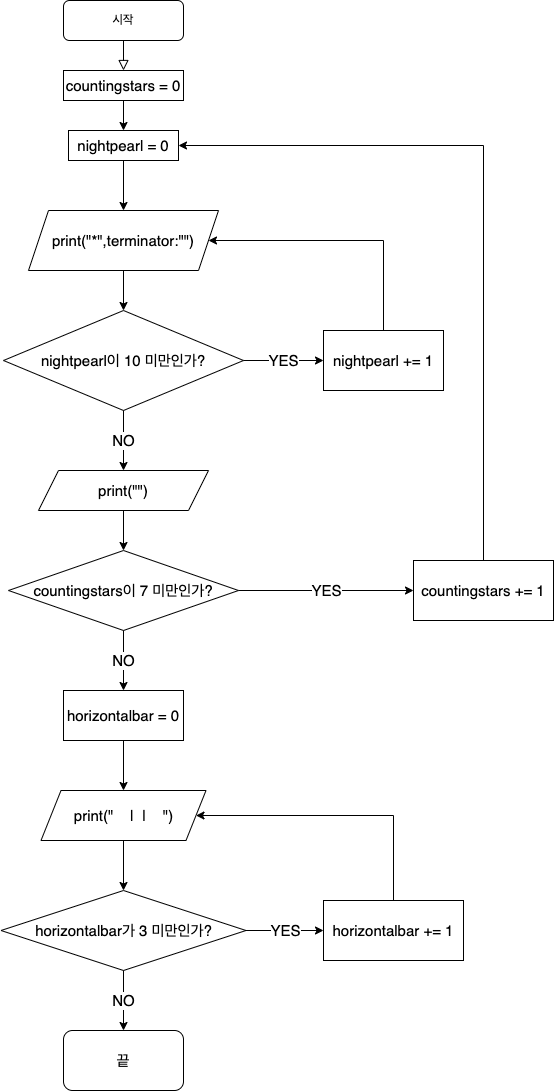

The diagram above was exported from draw.io. Its source (the exported page's mxGraphModel, read from the mxfile embedded in the PNG):
<mxGraphModel dx="1186" dy="795" grid="1" gridSize="10" guides="1" tooltips="1" connect="1" arrows="1" fold="1" page="1" pageScale="1" pageWidth="827" pageHeight="1169" math="0" shadow="0">
  <root>
    <mxCell id="WIyWlLk6GJQsqaUBKTNV-0" />
    <mxCell id="WIyWlLk6GJQsqaUBKTNV-1" parent="WIyWlLk6GJQsqaUBKTNV-0" />
    <mxCell id="WIyWlLk6GJQsqaUBKTNV-2" value="" style="rounded=0;html=1;jettySize=auto;orthogonalLoop=1;fontSize=11;endArrow=block;endFill=0;endSize=8;strokeWidth=1;shadow=0;labelBackgroundColor=none;edgeStyle=orthogonalEdgeStyle;" parent="WIyWlLk6GJQsqaUBKTNV-1" source="WIyWlLk6GJQsqaUBKTNV-3" target="YI4Epem3JDMDC4fJWTzV-0" edge="1">
      <mxGeometry relative="1" as="geometry" />
    </mxCell>
    <mxCell id="WIyWlLk6GJQsqaUBKTNV-3" value="시작" style="rounded=1;whiteSpace=wrap;html=1;fontSize=12;glass=0;strokeWidth=1;shadow=0;" parent="WIyWlLk6GJQsqaUBKTNV-1" vertex="1">
      <mxGeometry x="80" y="10" width="120" height="40" as="geometry" />
    </mxCell>
    <mxCell id="YI4Epem3JDMDC4fJWTzV-2" style="edgeStyle=orthogonalEdgeStyle;rounded=0;orthogonalLoop=1;jettySize=auto;html=1;" parent="WIyWlLk6GJQsqaUBKTNV-1" source="YI4Epem3JDMDC4fJWTzV-0" target="YI4Epem3JDMDC4fJWTzV-25" edge="1">
      <mxGeometry relative="1" as="geometry">
        <mxPoint x="110" y="180" as="targetPoint" />
      </mxGeometry>
    </mxCell>
    <mxCell id="YI4Epem3JDMDC4fJWTzV-0" value="&lt;font style=&quot;font-size: 15px;&quot;&gt;countingstars = 0&lt;/font&gt;" style="rounded=0;whiteSpace=wrap;html=1;" parent="WIyWlLk6GJQsqaUBKTNV-1" vertex="1">
      <mxGeometry x="80" y="80" width="120" height="30" as="geometry" />
    </mxCell>
    <mxCell id="YI4Epem3JDMDC4fJWTzV-4" style="edgeStyle=orthogonalEdgeStyle;rounded=0;orthogonalLoop=1;jettySize=auto;html=1;fontSize=15;exitX=0.5;exitY=1;exitDx=0;exitDy=0;entryX=0.5;entryY=0;entryDx=0;entryDy=0;" parent="WIyWlLk6GJQsqaUBKTNV-1" target="YI4Epem3JDMDC4fJWTzV-5" edge="1">
      <mxGeometry relative="1" as="geometry">
        <mxPoint x="140" y="280" as="sourcePoint" />
        <mxPoint x="160" y="400" as="targetPoint" />
        <Array as="points">
          <mxPoint x="140" y="320" />
        </Array>
      </mxGeometry>
    </mxCell>
    <mxCell id="YI4Epem3JDMDC4fJWTzV-5" value="nightpearl이 10 미만인가?" style="rhombus;whiteSpace=wrap;html=1;fontSize=15;" parent="WIyWlLk6GJQsqaUBKTNV-1" vertex="1">
      <mxGeometry x="20" y="320" width="240" height="100" as="geometry" />
    </mxCell>
    <mxCell id="YI4Epem3JDMDC4fJWTzV-8" value="NO&lt;br&gt;" style="endArrow=classic;html=1;rounded=0;fontSize=15;exitX=0.5;exitY=1;exitDx=0;exitDy=0;entryX=0.5;entryY=0;entryDx=0;entryDy=0;" parent="WIyWlLk6GJQsqaUBKTNV-1" source="YI4Epem3JDMDC4fJWTzV-5" edge="1">
      <mxGeometry width="50" height="50" relative="1" as="geometry">
        <mxPoint x="300" y="360" as="sourcePoint" />
        <mxPoint x="140" y="480" as="targetPoint" />
      </mxGeometry>
    </mxCell>
    <mxCell id="YI4Epem3JDMDC4fJWTzV-17" style="edgeStyle=orthogonalEdgeStyle;rounded=0;orthogonalLoop=1;jettySize=auto;html=1;fontSize=15;entryX=0.5;entryY=0;entryDx=0;entryDy=0;" parent="WIyWlLk6GJQsqaUBKTNV-1" target="YI4Epem3JDMDC4fJWTzV-16" edge="1">
      <mxGeometry relative="1" as="geometry">
        <mxPoint x="140" y="590" as="targetPoint" />
        <mxPoint x="140" y="520" as="sourcePoint" />
      </mxGeometry>
    </mxCell>
    <mxCell id="YI4Epem3JDMDC4fJWTzV-16" value="countingstars이 7 미만인가?" style="rhombus;whiteSpace=wrap;html=1;fontSize=15;" parent="WIyWlLk6GJQsqaUBKTNV-1" vertex="1">
      <mxGeometry x="25" y="560" width="230" height="80" as="geometry" />
    </mxCell>
    <mxCell id="YI4Epem3JDMDC4fJWTzV-18" value="YES" style="endArrow=classic;html=1;rounded=0;fontSize=15;exitX=1;exitY=0.5;exitDx=0;exitDy=0;entryX=0;entryY=0.5;entryDx=0;entryDy=0;" parent="WIyWlLk6GJQsqaUBKTNV-1" source="YI4Epem3JDMDC4fJWTzV-16" target="YI4Epem3JDMDC4fJWTzV-22" edge="1">
      <mxGeometry width="50" height="50" relative="1" as="geometry">
        <mxPoint x="300" y="430" as="sourcePoint" />
        <mxPoint x="330" y="600" as="targetPoint" />
      </mxGeometry>
    </mxCell>
    <mxCell id="YI4Epem3JDMDC4fJWTzV-19" value="YES" style="endArrow=classic;html=1;rounded=0;fontSize=15;exitX=1;exitY=0.5;exitDx=0;exitDy=0;entryX=0;entryY=0.5;entryDx=0;entryDy=0;" parent="WIyWlLk6GJQsqaUBKTNV-1" source="YI4Epem3JDMDC4fJWTzV-5" target="YI4Epem3JDMDC4fJWTzV-20" edge="1">
      <mxGeometry width="50" height="50" relative="1" as="geometry">
        <mxPoint x="300" y="430" as="sourcePoint" />
        <mxPoint x="330" y="370" as="targetPoint" />
      </mxGeometry>
    </mxCell>
    <mxCell id="YI4Epem3JDMDC4fJWTzV-20" value="nightpearl += 1" style="rounded=0;whiteSpace=wrap;html=1;fontSize=15;" parent="WIyWlLk6GJQsqaUBKTNV-1" vertex="1">
      <mxGeometry x="340" y="340" width="120" height="60" as="geometry" />
    </mxCell>
    <mxCell id="YI4Epem3JDMDC4fJWTzV-21" value="" style="endArrow=classic;html=1;rounded=0;fontSize=15;exitX=0.5;exitY=0;exitDx=0;exitDy=0;entryX=1;entryY=0.5;entryDx=0;entryDy=0;" parent="WIyWlLk6GJQsqaUBKTNV-1" source="YI4Epem3JDMDC4fJWTzV-20" target="YI4Epem3JDMDC4fJWTzV-27" edge="1">
      <mxGeometry width="50" height="50" relative="1" as="geometry">
        <mxPoint x="300" y="430" as="sourcePoint" />
        <mxPoint x="140" y="190" as="targetPoint" />
        <Array as="points">
          <mxPoint x="400" y="250" />
        </Array>
      </mxGeometry>
    </mxCell>
    <mxCell id="YI4Epem3JDMDC4fJWTzV-22" value="countingstars += 1" style="rounded=0;whiteSpace=wrap;html=1;fontSize=15;" parent="WIyWlLk6GJQsqaUBKTNV-1" vertex="1">
      <mxGeometry x="430" y="570" width="140" height="60" as="geometry" />
    </mxCell>
    <mxCell id="YI4Epem3JDMDC4fJWTzV-23" value="" style="endArrow=classic;html=1;rounded=0;fontSize=15;exitX=0.5;exitY=0;exitDx=0;exitDy=0;entryX=1;entryY=0.5;entryDx=0;entryDy=0;" parent="WIyWlLk6GJQsqaUBKTNV-1" source="YI4Epem3JDMDC4fJWTzV-22" target="YI4Epem3JDMDC4fJWTzV-25" edge="1">
      <mxGeometry width="50" height="50" relative="1" as="geometry">
        <mxPoint x="300" y="430" as="sourcePoint" />
        <mxPoint x="190" y="130" as="targetPoint" />
        <Array as="points">
          <mxPoint x="500" y="155" />
        </Array>
      </mxGeometry>
    </mxCell>
    <mxCell id="YI4Epem3JDMDC4fJWTzV-24" value="NO" style="endArrow=classic;html=1;rounded=0;fontSize=15;exitX=0.5;exitY=1;exitDx=0;exitDy=0;" parent="WIyWlLk6GJQsqaUBKTNV-1" source="YI4Epem3JDMDC4fJWTzV-16" edge="1">
      <mxGeometry width="50" height="50" relative="1" as="geometry">
        <mxPoint x="300" y="640" as="sourcePoint" />
        <mxPoint x="140" y="700" as="targetPoint" />
      </mxGeometry>
    </mxCell>
    <mxCell id="YI4Epem3JDMDC4fJWTzV-25" value="nightpearl = 0" style="rounded=0;whiteSpace=wrap;html=1;fontSize=15;" parent="WIyWlLk6GJQsqaUBKTNV-1" vertex="1">
      <mxGeometry x="85" y="140" width="110" height="30" as="geometry" />
    </mxCell>
    <mxCell id="YI4Epem3JDMDC4fJWTzV-26" value="" style="endArrow=classic;html=1;rounded=0;fontSize=15;exitX=0.5;exitY=1;exitDx=0;exitDy=0;entryX=0.5;entryY=0;entryDx=0;entryDy=0;" parent="WIyWlLk6GJQsqaUBKTNV-1" source="YI4Epem3JDMDC4fJWTzV-25" edge="1">
      <mxGeometry width="50" height="50" relative="1" as="geometry">
        <mxPoint x="300" y="260" as="sourcePoint" />
        <mxPoint x="140" y="220" as="targetPoint" />
      </mxGeometry>
    </mxCell>
    <mxCell id="YI4Epem3JDMDC4fJWTzV-27" value="print(&quot;*&quot;,terminator:&quot;&quot;)" style="shape=parallelogram;perimeter=parallelogramPerimeter;whiteSpace=wrap;html=1;fixedSize=1;fontSize=15;" parent="WIyWlLk6GJQsqaUBKTNV-1" vertex="1">
      <mxGeometry x="45" y="220" width="190" height="60" as="geometry" />
    </mxCell>
    <mxCell id="YI4Epem3JDMDC4fJWTzV-29" value="print(&quot;&quot;)" style="shape=parallelogram;perimeter=parallelogramPerimeter;whiteSpace=wrap;html=1;fixedSize=1;fontSize=15;" parent="WIyWlLk6GJQsqaUBKTNV-1" vertex="1">
      <mxGeometry x="55" y="480" width="170" height="40" as="geometry" />
    </mxCell>
    <mxCell id="YI4Epem3JDMDC4fJWTzV-32" style="edgeStyle=orthogonalEdgeStyle;rounded=0;orthogonalLoop=1;jettySize=auto;html=1;entryX=0.5;entryY=0;entryDx=0;entryDy=0;fontSize=15;" parent="WIyWlLk6GJQsqaUBKTNV-1" source="YI4Epem3JDMDC4fJWTzV-30" target="YI4Epem3JDMDC4fJWTzV-31" edge="1">
      <mxGeometry relative="1" as="geometry" />
    </mxCell>
    <mxCell id="YI4Epem3JDMDC4fJWTzV-30" value="horizontalbar = 0" style="rounded=0;whiteSpace=wrap;html=1;fontSize=15;" parent="WIyWlLk6GJQsqaUBKTNV-1" vertex="1">
      <mxGeometry x="80" y="700" width="120" height="50" as="geometry" />
    </mxCell>
    <mxCell id="YI4Epem3JDMDC4fJWTzV-35" style="edgeStyle=orthogonalEdgeStyle;rounded=0;orthogonalLoop=1;jettySize=auto;html=1;entryX=0.5;entryY=0;entryDx=0;entryDy=0;fontSize=15;" parent="WIyWlLk6GJQsqaUBKTNV-1" source="YI4Epem3JDMDC4fJWTzV-31" target="YI4Epem3JDMDC4fJWTzV-34" edge="1">
      <mxGeometry relative="1" as="geometry" />
    </mxCell>
    <mxCell id="YI4Epem3JDMDC4fJWTzV-31" value="print(&quot;&amp;nbsp; &amp;nbsp; |&amp;nbsp; |&amp;nbsp; &amp;nbsp; &quot;)" style="shape=parallelogram;perimeter=parallelogramPerimeter;whiteSpace=wrap;html=1;fixedSize=1;fontSize=15;" parent="WIyWlLk6GJQsqaUBKTNV-1" vertex="1">
      <mxGeometry x="57.5" y="800" width="165" height="50" as="geometry" />
    </mxCell>
    <mxCell id="YI4Epem3JDMDC4fJWTzV-34" value="horizontalbar가 3 미만인가?" style="rhombus;whiteSpace=wrap;html=1;fontSize=15;" parent="WIyWlLk6GJQsqaUBKTNV-1" vertex="1">
      <mxGeometry x="17.5" y="900" width="245" height="80" as="geometry" />
    </mxCell>
    <mxCell id="YI4Epem3JDMDC4fJWTzV-36" value="YES" style="endArrow=classic;html=1;rounded=0;fontSize=15;exitX=1;exitY=0.5;exitDx=0;exitDy=0;entryX=0;entryY=0.5;entryDx=0;entryDy=0;" parent="WIyWlLk6GJQsqaUBKTNV-1" source="YI4Epem3JDMDC4fJWTzV-34" target="YI4Epem3JDMDC4fJWTzV-37" edge="1">
      <mxGeometry width="50" height="50" relative="1" as="geometry">
        <mxPoint x="300" y="870" as="sourcePoint" />
        <mxPoint x="330" y="940" as="targetPoint" />
      </mxGeometry>
    </mxCell>
    <mxCell id="YI4Epem3JDMDC4fJWTzV-37" value="horizontalbar += 1" style="rounded=0;whiteSpace=wrap;html=1;fontSize=15;" parent="WIyWlLk6GJQsqaUBKTNV-1" vertex="1">
      <mxGeometry x="340" y="910" width="140" height="60" as="geometry" />
    </mxCell>
    <mxCell id="YI4Epem3JDMDC4fJWTzV-38" value="" style="endArrow=classic;html=1;rounded=0;fontSize=15;exitX=0.5;exitY=0;exitDx=0;exitDy=0;entryX=1;entryY=0.5;entryDx=0;entryDy=0;" parent="WIyWlLk6GJQsqaUBKTNV-1" source="YI4Epem3JDMDC4fJWTzV-37" target="YI4Epem3JDMDC4fJWTzV-31" edge="1">
      <mxGeometry width="50" height="50" relative="1" as="geometry">
        <mxPoint x="300" y="680" as="sourcePoint" />
        <mxPoint x="140" y="770" as="targetPoint" />
        <Array as="points">
          <mxPoint x="410" y="825" />
        </Array>
      </mxGeometry>
    </mxCell>
    <mxCell id="YI4Epem3JDMDC4fJWTzV-39" value="NO" style="endArrow=classic;html=1;rounded=0;fontSize=15;exitX=0.5;exitY=1;exitDx=0;exitDy=0;" parent="WIyWlLk6GJQsqaUBKTNV-1" source="YI4Epem3JDMDC4fJWTzV-34" edge="1">
      <mxGeometry width="50" height="50" relative="1" as="geometry">
        <mxPoint x="300" y="780" as="sourcePoint" />
        <mxPoint x="140" y="1040" as="targetPoint" />
      </mxGeometry>
    </mxCell>
    <mxCell id="YI4Epem3JDMDC4fJWTzV-40" value="끝" style="rounded=1;whiteSpace=wrap;html=1;fontSize=15;" parent="WIyWlLk6GJQsqaUBKTNV-1" vertex="1">
      <mxGeometry x="80" y="1040" width="120" height="60" as="geometry" />
    </mxCell>
  </root>
</mxGraphModel>